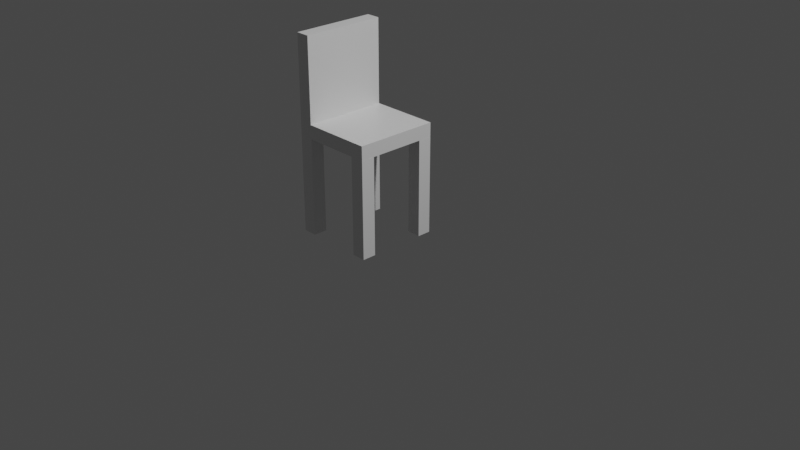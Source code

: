 # Source: chair.blend  (saved by Blender 2.83.18; exported with 4.5.12 LTS)
import bpy
from mathutils import Matrix  # noqa: F401  (used for matrix-valued properties, if any)

bpy.ops.wm.read_factory_settings(use_empty=True)
scene = bpy.context.scene
scene.name = 'Scene'

# ---- collections
col_collection = bpy.data.collections.new('Collection'); scene.collection.children.link(col_collection)

# ---- materials (node trees are filled in below, after node groups)
mat_material = bpy.data.materials.new('Material')
mat_material.alpha_threshold = 0.0
mat_material.use_transparent_shadow = False
mat_material.line_color = (0.0, 0.0, 0.0, 1.0)

# ---- material node trees
mat_material.use_nodes = True; mat_material.node_tree.nodes.clear()
_N = mat_material.node_tree.nodes; _L = mat_material.node_tree.links
n0 = _N.new('ShaderNodeOutputMaterial'); n0.name = 'Material Output'; n0.location = (300, 300)
n1 = _N.new('ShaderNodeBsdfPrincipled'); n1.name = 'Principled BSDF'; n1.location = (10, 300)
n1.distribution = 'GGX'
n1.subsurface_method = 'BURLEY'
n1.inputs[2].default_value = 0.4
n1.inputs[3].default_value = 1.45
n1.inputs[27].default_value = (0.0, 0.0, 0.0, 1.0)
n1.inputs[28].default_value = 1.0
_L.new(n1.outputs[0], n0.inputs[0])
n0.is_active_output = True

# ---- world
world_world = bpy.data.worlds.new('World'); scene.world = world_world
world_world.use_nodes = True; world_world.node_tree.nodes.clear()
_N = world_world.node_tree.nodes; _L = world_world.node_tree.links
n0 = _N.new('ShaderNodeOutputWorld'); n0.name = 'World Output'; n0.location = (300, 300)
n1 = _N.new('ShaderNodeBackground'); n1.name = 'Background'; n1.location = (10, 300)
n1.inputs[0].default_value = (0.05088, 0.05088, 0.05088, 1.0)
_L.new(n1.outputs[0], n0.inputs[0])
n0.is_active_output = True
world_world.color = (0.05088, 0.05088, 0.05088)
world_world.use_sun_shadow = False
world_world.sun_shadow_jitter_overblur = 0.0

# ---- cameras
cam_camera = bpy.data.cameras.new('Camera')
cam_camera.clip_end = 100.0
cam_camera.ortho_scale = 7.314

# ---- lights
light_light = bpy.data.lights.new('Light', 'POINT')
light_light.transmission_factor = 0.0
light_light.energy = 1000.0
light_light.shadow_soft_size = 0.1
light_light.shadow_maximum_resolution = 0.006
light_light.use_absolute_resolution = True

# ---- meshes
me_cube = bpy.data.meshes.new('Cube')
me_cube.from_pydata([(1.0, 1.0, 1.0), (1.0, 1.0, -1.0), (1.0, -1.0, 1.0), (1.0, -1.0, -1.0), (-1.0, 1.0, 1.0), (-1.0, 1.0, -1.0), (-1.0, -1.0, 1.0), (-1.0, -1.0, -1.0)], [], [(0, 4, 6, 2), (3, 2, 6, 7), (7, 6, 4, 5), (5, 1, 3, 7), (1, 0, 2, 3), (5, 4, 0, 1)])
_uv = me_cube.uv_layers.new(name='UVMap')
_uv.uv.foreach_set('vector', [0.625, 0.5, 0.875, 0.5, 0.875, 0.75, 0.625, 0.75, 0.375, 0.75, 0.625, 0.75, 0.625, 1.0, 0.375, 1.0, 0.375, 0.0, 0.625, 0.0, 0.625, 0.25, 0.375, 0.25, 0.125, 0.5, 0.375, 0.5, 0.375, 0.75, 0.125, 0.75, 0.375, 0.5, 0.625, 0.5, 0.625, 0.75, 0.375, 0.75, 0.375, 0.25, 0.625, 0.25, 0.625, 0.5, 0.375, 0.5])
me_cube.materials.append(mat_material)
me_cube.use_remesh_preserve_volume = False
me_cube.use_remesh_preserve_attributes = False
me_cube.use_mirror_vertex_groups = False
me_cube.update()
me_cube_001 = bpy.data.meshes.new('Cube.001')
me_cube_001.from_pydata([(1.0, 1.0, 1.0), (1.0, 1.0, -1.0), (1.0, -1.0, 1.0), (1.0, -1.0, -1.0), (-1.0, 1.0, 1.0), (-1.0, 1.0, -1.0), (-1.0, -1.0, 1.0), (-1.0, -1.0, -1.0)], [], [(0, 4, 6, 2), (3, 2, 6, 7), (7, 6, 4, 5), (5, 1, 3, 7), (1, 0, 2, 3), (5, 4, 0, 1)])
_uv = me_cube_001.uv_layers.new(name='UVMap')
_uv.uv.foreach_set('vector', [0.625, 0.5, 0.875, 0.5, 0.875, 0.75, 0.625, 0.75, 0.375, 0.75, 0.625, 0.75, 0.625, 1.0, 0.375, 1.0, 0.375, 0.0, 0.625, 0.0, 0.625, 0.25, 0.375, 0.25, 0.125, 0.5, 0.375, 0.5, 0.375, 0.75, 0.125, 0.75, 0.375, 0.5, 0.625, 0.5, 0.625, 0.75, 0.375, 0.75, 0.375, 0.25, 0.625, 0.25, 0.625, 0.5, 0.375, 0.5])
me_cube_001.materials.append(mat_material)
me_cube_001.use_remesh_preserve_volume = False
me_cube_001.use_remesh_preserve_attributes = False
me_cube_001.use_mirror_vertex_groups = False
me_cube_001.update()
me_cube_002 = bpy.data.meshes.new('Cube.002')
me_cube_002.from_pydata([(1.0, 1.0, 1.0), (1.0, 1.0, -1.0), (1.0, -1.0, 1.0), (1.0, -1.0, -1.0), (-1.0, 1.0, 1.0), (-1.0, 1.0, -1.0), (-1.0, -1.0, 1.0), (-1.0, -1.0, -1.0)], [], [(0, 4, 6, 2), (3, 2, 6, 7), (7, 6, 4, 5), (5, 1, 3, 7), (1, 0, 2, 3), (5, 4, 0, 1)])
_uv = me_cube_002.uv_layers.new(name='UVMap')
_uv.uv.foreach_set('vector', [0.625, 0.5, 0.875, 0.5, 0.875, 0.75, 0.625, 0.75, 0.375, 0.75, 0.625, 0.75, 0.625, 1.0, 0.375, 1.0, 0.375, 0.0, 0.625, 0.0, 0.625, 0.25, 0.375, 0.25, 0.125, 0.5, 0.375, 0.5, 0.375, 0.75, 0.125, 0.75, 0.375, 0.5, 0.625, 0.5, 0.625, 0.75, 0.375, 0.75, 0.375, 0.25, 0.625, 0.25, 0.625, 0.5, 0.375, 0.5])
me_cube_002.materials.append(mat_material)
me_cube_002.use_remesh_preserve_volume = False
me_cube_002.use_remesh_preserve_attributes = False
me_cube_002.use_mirror_vertex_groups = False
me_cube_002.update()
me_cube_003 = bpy.data.meshes.new('Cube.003')
me_cube_003.from_pydata([(1.0, 1.0, 1.0), (1.0, 1.0, -1.0), (1.0, -1.0, 1.0), (1.0, -1.0, -1.0), (-1.0, 1.0, 1.0), (-1.0, 1.0, -1.0), (-1.0, -1.0, 1.0), (-1.0, -1.0, -1.0)], [], [(0, 4, 6, 2), (3, 2, 6, 7), (7, 6, 4, 5), (5, 1, 3, 7), (1, 0, 2, 3), (5, 4, 0, 1)])
_uv = me_cube_003.uv_layers.new(name='UVMap')
_uv.uv.foreach_set('vector', [0.625, 0.5, 0.875, 0.5, 0.875, 0.75, 0.625, 0.75, 0.375, 0.75, 0.625, 0.75, 0.625, 1.0, 0.375, 1.0, 0.375, 0.0, 0.625, 0.0, 0.625, 0.25, 0.375, 0.25, 0.125, 0.5, 0.375, 0.5, 0.375, 0.75, 0.125, 0.75, 0.375, 0.5, 0.625, 0.5, 0.625, 0.75, 0.375, 0.75, 0.375, 0.25, 0.625, 0.25, 0.625, 0.5, 0.375, 0.5])
me_cube_003.materials.append(mat_material)
me_cube_003.use_remesh_preserve_volume = False
me_cube_003.use_remesh_preserve_attributes = False
me_cube_003.use_mirror_vertex_groups = False
me_cube_003.update()
me_cube_004 = bpy.data.meshes.new('Cube.004')
me_cube_004.from_pydata([(1.0, 1.0, 1.0), (1.0, 1.0, -1.0), (1.0, -1.0, 1.0), (1.0, -1.0, -1.0), (-1.0, 1.0, 1.0), (-1.0, 1.0, -1.0), (-1.0, -1.0, 1.0), (-1.0, -1.0, -1.0)], [], [(0, 4, 6, 2), (3, 2, 6, 7), (7, 6, 4, 5), (5, 1, 3, 7), (1, 0, 2, 3), (5, 4, 0, 1)])
_uv = me_cube_004.uv_layers.new(name='UVMap')
_uv.uv.foreach_set('vector', [0.625, 0.5, 0.875, 0.5, 0.875, 0.75, 0.625, 0.75, 0.375, 0.75, 0.625, 0.75, 0.625, 1.0, 0.375, 1.0, 0.375, 0.0, 0.625, 0.0, 0.625, 0.25, 0.375, 0.25, 0.125, 0.5, 0.375, 0.5, 0.375, 0.75, 0.125, 0.75, 0.375, 0.5, 0.625, 0.5, 0.625, 0.75, 0.375, 0.75, 0.375, 0.25, 0.625, 0.25, 0.625, 0.5, 0.375, 0.5])
me_cube_004.materials.append(mat_material)
me_cube_004.use_remesh_preserve_volume = False
me_cube_004.use_remesh_preserve_attributes = False
me_cube_004.use_mirror_vertex_groups = False
me_cube_004.update()
me_cube_005 = bpy.data.meshes.new('Cube.005')
me_cube_005.from_pydata([(1.0, 1.0, 1.0), (1.0, 1.0, -1.0), (1.0, -1.0, 1.0), (1.0, -1.0, -1.0), (-1.0, 1.0, 1.0), (-1.0, 1.0, -1.0), (-1.0, -1.0, 1.0), (-1.0, -1.0, -1.0)], [], [(0, 4, 6, 2), (3, 2, 6, 7), (7, 6, 4, 5), (5, 1, 3, 7), (1, 0, 2, 3), (5, 4, 0, 1)])
_uv = me_cube_005.uv_layers.new(name='UVMap')
_uv.uv.foreach_set('vector', [0.625, 0.5, 0.875, 0.5, 0.875, 0.75, 0.625, 0.75, 0.375, 0.75, 0.625, 0.75, 0.625, 1.0, 0.375, 1.0, 0.375, 0.0, 0.625, 0.0, 0.625, 0.25, 0.375, 0.25, 0.125, 0.5, 0.375, 0.5, 0.375, 0.75, 0.125, 0.75, 0.375, 0.5, 0.625, 0.5, 0.625, 0.75, 0.375, 0.75, 0.375, 0.25, 0.625, 0.25, 0.625, 0.5, 0.375, 0.5])
me_cube_005.materials.append(mat_material)
me_cube_005.use_remesh_preserve_volume = False
me_cube_005.use_remesh_preserve_attributes = False
me_cube_005.use_mirror_vertex_groups = False
me_cube_005.update()

# ---- objects
ob_cube = bpy.data.objects.new('Cube', me_cube)
ob_light = bpy.data.objects.new('Light', light_light)
ob_camera = bpy.data.objects.new('Camera', cam_camera)
ob_cube_001 = bpy.data.objects.new('Cube.001', me_cube_001)
ob_cube_002 = bpy.data.objects.new('Cube.002', me_cube_002)
ob_cube_003 = bpy.data.objects.new('Cube.003', me_cube_003)
ob_cube_004 = bpy.data.objects.new('Cube.004', me_cube_004)
ob_cube_005 = bpy.data.objects.new('Cube.005', me_cube_005)

# ---- transforms, parenting, visibility, modifiers, constraints
ob_cube.location = (0.05, 0.05, 0.35)
ob_cube.scale = (0.05, 0.05, 0.35)
ob_cube.lock_rotations_4d = False
ob_cube.empty_display_type = 'ARROWS'
ob_cube.lineart.crease_threshold = 0.0
ob_light.location = (4.076, 1.005, 5.904)
ob_light.rotation_euler = (0.6503, 0.05522, 1.866)
ob_light.lock_rotations_4d = False
ob_light.empty_display_type = 'ARROWS'
ob_light.color = (0.0, 0.0, 0.0, 0.0)
ob_light.lineart.crease_threshold = 0.0
ob_camera.location = (5.416, -4.214, 3.438)
ob_camera.rotation_euler = (1.109, 0.0, 0.8149)
ob_camera.lock_rotations_4d = False
ob_camera.empty_display_type = 'ARROWS'
ob_camera.color = (0.0, 0.0, 0.0, 0.0)
ob_camera.display_type = 'WIRE'
ob_camera.lineart.crease_threshold = 0.0
ob_cube_001.location = (0.05, 0.55, 0.35)
ob_cube_001.scale = (0.05, 0.05, 0.35)
ob_cube_001.lock_rotations_4d = False
ob_cube_001.empty_display_type = 'ARROWS'
ob_cube_001.lineart.crease_threshold = 0.0
ob_cube_002.location = (0.55, 0.05, 0.35)
ob_cube_002.scale = (0.05, 0.05, 0.35)
ob_cube_002.lock_rotations_4d = False
ob_cube_002.empty_display_type = 'ARROWS'
ob_cube_002.lineart.crease_threshold = 0.0
ob_cube_003.location = (0.55, 0.55, 0.35)
ob_cube_003.scale = (0.05, 0.05, 0.35)
ob_cube_003.lock_rotations_4d = False
ob_cube_003.empty_display_type = 'ARROWS'
ob_cube_003.lineart.crease_threshold = 0.0
ob_cube_004.location = (0.2998, 0.3, 0.75)
ob_cube_004.scale = (0.3, 0.3, 0.05)
ob_cube_004.lock_rotations_4d = False
ob_cube_004.empty_display_type = 'ARROWS'
ob_cube_004.lineart.crease_threshold = 0.0
ob_cube_005.location = (0.05, 0.3, 1.1)
ob_cube_005.rotation_euler = (-0.0, 1.571, 0.0)
ob_cube_005.scale = (0.3, 0.3, 0.05)
ob_cube_005.lock_rotations_4d = False
ob_cube_005.empty_display_type = 'ARROWS'
ob_cube_005.lineart.crease_threshold = 0.0

# ---- collection membership
col_collection.objects.link(ob_cube)
col_collection.objects.link(ob_light)
col_collection.objects.link(ob_camera)
col_collection.objects.link(ob_cube_001)
col_collection.objects.link(ob_cube_002)
col_collection.objects.link(ob_cube_003)
col_collection.objects.link(ob_cube_004)
col_collection.objects.link(ob_cube_005)

# ---- scene / render settings (as saved in the file)
scene.camera = ob_camera
scene.frame_start = 1; scene.frame_end = 250; scene.frame_set(1)
scene.render.engine = 'BLENDER_EEVEE_NEXT'
scene.cycles.use_denoising = False
scene.cycles.samples = 128
scene.cycles.sampling_pattern = 'TABULATED_SOBOL'
scene.cycles.use_adaptive_sampling = False
scene.cycles.use_light_tree = False
scene.view_settings.view_transform = 'Filmic'
bpy.context.view_layer.update()
